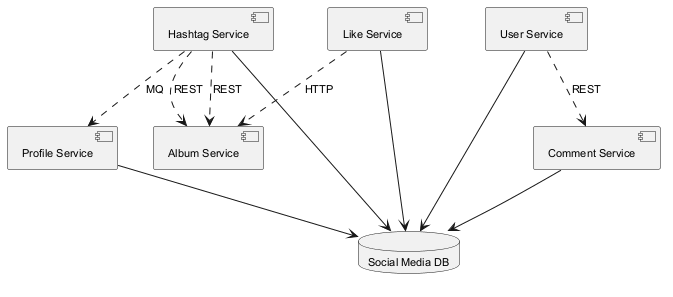

The diagram above was rendered by PlantUML. Its source (embedded in the PNG):
@startuml
skinparam monochrome true
skinparam defaultFontSize 11
component "Profile Service" as C_ProfileService
component "Hashtag Service" as C_HashtagService
component "User Service" as C_UserService
component "Album Service" as C_AlbumService
component "Comment Service" as C_CommentService
component "Like Service" as C_LikeService
database "Social Media DB" as DB_social_media
C_ProfileService --> DB_social_media
C_HashtagService --> DB_social_media
C_UserService --> DB_social_media
C_CommentService --> DB_social_media
C_LikeService --> DB_social_media
C_LikeService ..> C_AlbumService : HTTP
C_HashtagService ..> C_ProfileService : MQ
C_HashtagService ..> C_AlbumService : REST
C_UserService ..> C_CommentService : REST
C_HashtagService ..> C_AlbumService : REST
@enduml